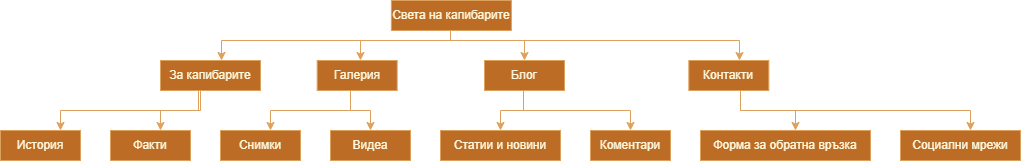

The diagram above was exported from draw.io. Its source (the exported page's mxGraphModel, read from the mxfile embedded in the PNG):
<mxGraphModel dx="1852" dy="334" grid="1" gridSize="10" guides="1" tooltips="1" connect="1" arrows="1" fold="1" page="1" pageScale="1" pageWidth="827" pageHeight="1169" math="0" shadow="0">
  <root>
    <mxCell id="0" />
    <mxCell id="1" parent="0" />
    <mxCell id="Av8MYonaIZ2pkuXahpEW-64" value="Света на капибарите" style="whiteSpace=wrap;html=1;strokeColor=#DDA15E;fontColor=#FEFAE0;fillColor=#BC6C25;" vertex="1" parent="1">
      <mxGeometry x="320.8641975308642" y="100" width="120" height="30" as="geometry" />
    </mxCell>
    <mxCell id="Av8MYonaIZ2pkuXahpEW-65" value="За капибарите" style="whiteSpace=wrap;html=1;strokeColor=#DDA15E;fontColor=#FEFAE0;fillColor=#BC6C25;" vertex="1" parent="1">
      <mxGeometry x="90.0041975308642" y="160" width="100" height="30" as="geometry" />
    </mxCell>
    <mxCell id="Av8MYonaIZ2pkuXahpEW-66" value="" style="noEdgeStyle=1;orthogonal=1;rounded=0;strokeColor=#DDA15E;fontColor=#FEFAE0;fillColor=#BC6C25;" edge="1" source="Av8MYonaIZ2pkuXahpEW-64" target="Av8MYonaIZ2pkuXahpEW-65" parent="1">
      <mxGeometry relative="1" as="geometry">
        <Array as="points">
          <mxPoint x="380" y="140" />
          <mxPoint x="370" y="140" />
          <mxPoint x="151" y="140" />
        </Array>
      </mxGeometry>
    </mxCell>
    <mxCell id="Av8MYonaIZ2pkuXahpEW-67" value="История" style="whiteSpace=wrap;html=1;strokeColor=#DDA15E;fontColor=#FEFAE0;fillColor=#BC6C25;" vertex="1" parent="1">
      <mxGeometry x="-70" y="230" width="80" height="30" as="geometry" />
    </mxCell>
    <mxCell id="Av8MYonaIZ2pkuXahpEW-68" value="" style="noEdgeStyle=1;orthogonal=1;rounded=0;strokeColor=#DDA15E;fontColor=#FEFAE0;fillColor=#BC6C25;" edge="1" source="Av8MYonaIZ2pkuXahpEW-65" target="Av8MYonaIZ2pkuXahpEW-67" parent="1">
      <mxGeometry relative="1" as="geometry">
        <Array as="points">
          <mxPoint x="128" y="210" />
          <mxPoint x="-10" y="210" />
        </Array>
      </mxGeometry>
    </mxCell>
    <mxCell id="Av8MYonaIZ2pkuXahpEW-69" value="Факти" style="whiteSpace=wrap;html=1;strokeColor=#DDA15E;fontColor=#FEFAE0;fillColor=#BC6C25;" vertex="1" parent="1">
      <mxGeometry x="40" y="230" width="80" height="30" as="geometry" />
    </mxCell>
    <mxCell id="Av8MYonaIZ2pkuXahpEW-70" value="" style="noEdgeStyle=1;orthogonal=1;rounded=0;strokeColor=#DDA15E;fontColor=#FEFAE0;fillColor=#BC6C25;" edge="1" source="Av8MYonaIZ2pkuXahpEW-65" target="Av8MYonaIZ2pkuXahpEW-69" parent="1">
      <mxGeometry relative="1" as="geometry">
        <Array as="points">
          <mxPoint x="130" y="210" />
          <mxPoint x="90" y="210" />
        </Array>
      </mxGeometry>
    </mxCell>
    <mxCell id="Av8MYonaIZ2pkuXahpEW-71" value="Галерия" style="whiteSpace=wrap;html=1;strokeColor=#DDA15E;fontColor=#FEFAE0;fillColor=#BC6C25;" vertex="1" parent="1">
      <mxGeometry x="246.67086419753088" y="160" width="80" height="30" as="geometry" />
    </mxCell>
    <mxCell id="Av8MYonaIZ2pkuXahpEW-72" value="" style="noEdgeStyle=1;orthogonal=1;rounded=0;strokeColor=#DDA15E;fontColor=#FEFAE0;fillColor=#BC6C25;" edge="1" source="Av8MYonaIZ2pkuXahpEW-64" target="Av8MYonaIZ2pkuXahpEW-71" parent="1">
      <mxGeometry relative="1" as="geometry">
        <Array as="points">
          <mxPoint x="380" y="140" />
          <mxPoint x="290" y="140" />
        </Array>
      </mxGeometry>
    </mxCell>
    <mxCell id="Av8MYonaIZ2pkuXahpEW-73" value="Снимки" style="whiteSpace=wrap;html=1;strokeColor=#DDA15E;fontColor=#FEFAE0;fillColor=#BC6C25;" vertex="1" parent="1">
      <mxGeometry x="150" y="230" width="80" height="30" as="geometry" />
    </mxCell>
    <mxCell id="Av8MYonaIZ2pkuXahpEW-74" value="" style="noEdgeStyle=1;orthogonal=1;rounded=0;strokeColor=#DDA15E;fontColor=#FEFAE0;fillColor=#BC6C25;" edge="1" source="Av8MYonaIZ2pkuXahpEW-71" target="Av8MYonaIZ2pkuXahpEW-73" parent="1">
      <mxGeometry relative="1" as="geometry">
        <Array as="points">
          <mxPoint x="280" y="210" />
          <mxPoint x="200" y="210" />
        </Array>
      </mxGeometry>
    </mxCell>
    <mxCell id="Av8MYonaIZ2pkuXahpEW-75" value="Видеа" style="whiteSpace=wrap;html=1;strokeColor=#DDA15E;fontColor=#FEFAE0;fillColor=#BC6C25;" vertex="1" parent="1">
      <mxGeometry x="260" y="230" width="80" height="30" as="geometry" />
    </mxCell>
    <mxCell id="Av8MYonaIZ2pkuXahpEW-76" value="" style="noEdgeStyle=1;orthogonal=1;rounded=0;strokeColor=#DDA15E;fontColor=#FEFAE0;fillColor=#BC6C25;" edge="1" source="Av8MYonaIZ2pkuXahpEW-71" target="Av8MYonaIZ2pkuXahpEW-75" parent="1">
      <mxGeometry relative="1" as="geometry">
        <Array as="points">
          <mxPoint x="280" y="210" />
          <mxPoint x="300" y="210" />
        </Array>
      </mxGeometry>
    </mxCell>
    <mxCell id="Av8MYonaIZ2pkuXahpEW-77" value="Блог" style="whiteSpace=wrap;html=1;strokeColor=#DDA15E;fontColor=#FEFAE0;fillColor=#BC6C25;" vertex="1" parent="1">
      <mxGeometry x="413.99753086419753" y="160" width="80" height="30" as="geometry" />
    </mxCell>
    <mxCell id="Av8MYonaIZ2pkuXahpEW-78" value="" style="noEdgeStyle=1;orthogonal=1;rounded=0;strokeColor=#DDA15E;fontColor=#FEFAE0;fillColor=#BC6C25;" edge="1" source="Av8MYonaIZ2pkuXahpEW-64" target="Av8MYonaIZ2pkuXahpEW-77" parent="1">
      <mxGeometry relative="1" as="geometry">
        <Array as="points">
          <mxPoint x="380" y="140" />
          <mxPoint x="454" y="140" />
        </Array>
      </mxGeometry>
    </mxCell>
    <mxCell id="Av8MYonaIZ2pkuXahpEW-79" value="Статии и новини" style="whiteSpace=wrap;html=1;strokeColor=#DDA15E;fontColor=#FEFAE0;fillColor=#BC6C25;" vertex="1" parent="1">
      <mxGeometry x="370" y="230" width="120" height="30" as="geometry" />
    </mxCell>
    <mxCell id="Av8MYonaIZ2pkuXahpEW-80" value="" style="noEdgeStyle=1;orthogonal=1;rounded=0;strokeColor=#DDA15E;fontColor=#FEFAE0;fillColor=#BC6C25;" edge="1" source="Av8MYonaIZ2pkuXahpEW-77" target="Av8MYonaIZ2pkuXahpEW-79" parent="1">
      <mxGeometry relative="1" as="geometry">
        <Array as="points">
          <mxPoint x="453" y="210" />
          <mxPoint x="430" y="210" />
        </Array>
      </mxGeometry>
    </mxCell>
    <mxCell id="Av8MYonaIZ2pkuXahpEW-81" value="Коментари" style="whiteSpace=wrap;html=1;strokeColor=#DDA15E;fontColor=#FEFAE0;fillColor=#BC6C25;" vertex="1" parent="1">
      <mxGeometry x="520" y="230" width="80" height="30" as="geometry" />
    </mxCell>
    <mxCell id="Av8MYonaIZ2pkuXahpEW-82" value="" style="noEdgeStyle=1;orthogonal=1;rounded=0;strokeColor=#DDA15E;fontColor=#FEFAE0;fillColor=#BC6C25;" edge="1" source="Av8MYonaIZ2pkuXahpEW-77" target="Av8MYonaIZ2pkuXahpEW-81" parent="1">
      <mxGeometry relative="1" as="geometry">
        <Array as="points">
          <mxPoint x="453" y="210" />
          <mxPoint x="560" y="210" />
        </Array>
      </mxGeometry>
    </mxCell>
    <mxCell id="Av8MYonaIZ2pkuXahpEW-83" value="Контакти" style="whiteSpace=wrap;html=1;strokeColor=#DDA15E;fontColor=#FEFAE0;fillColor=#BC6C25;" vertex="1" parent="1">
      <mxGeometry x="618.3375308641976" y="160" width="80" height="30" as="geometry" />
    </mxCell>
    <mxCell id="Av8MYonaIZ2pkuXahpEW-84" value="" style="noEdgeStyle=1;orthogonal=1;rounded=0;strokeColor=#DDA15E;fontColor=#FEFAE0;fillColor=#BC6C25;" edge="1" source="Av8MYonaIZ2pkuXahpEW-64" target="Av8MYonaIZ2pkuXahpEW-83" parent="1">
      <mxGeometry relative="1" as="geometry">
        <Array as="points">
          <mxPoint x="380" y="140" />
          <mxPoint x="669" y="140" />
        </Array>
      </mxGeometry>
    </mxCell>
    <mxCell id="Av8MYonaIZ2pkuXahpEW-85" value="Форма за обратна връзка" style="whiteSpace=wrap;html=1;strokeColor=#DDA15E;fontColor=#FEFAE0;fillColor=#BC6C25;" vertex="1" parent="1">
      <mxGeometry x="630" y="230" width="170" height="30" as="geometry" />
    </mxCell>
    <mxCell id="Av8MYonaIZ2pkuXahpEW-86" value="" style="noEdgeStyle=1;orthogonal=1;rounded=0;strokeColor=#DDA15E;fontColor=#FEFAE0;fillColor=#BC6C25;" edge="1" source="Av8MYonaIZ2pkuXahpEW-83" target="Av8MYonaIZ2pkuXahpEW-85" parent="1">
      <mxGeometry relative="1" as="geometry">
        <Array as="points">
          <mxPoint x="670" y="210" />
          <mxPoint x="725" y="210" />
        </Array>
      </mxGeometry>
    </mxCell>
    <mxCell id="Av8MYonaIZ2pkuXahpEW-87" value="Социални мрежи" style="whiteSpace=wrap;html=1;strokeColor=#DDA15E;fontColor=#FEFAE0;fillColor=#BC6C25;" vertex="1" parent="1">
      <mxGeometry x="830" y="230" width="120" height="30" as="geometry" />
    </mxCell>
    <mxCell id="Av8MYonaIZ2pkuXahpEW-88" value="" style="noEdgeStyle=1;orthogonal=1;rounded=0;strokeColor=#DDA15E;fontColor=#FEFAE0;fillColor=#BC6C25;" edge="1" source="Av8MYonaIZ2pkuXahpEW-83" target="Av8MYonaIZ2pkuXahpEW-87" parent="1">
      <mxGeometry relative="1" as="geometry">
        <Array as="points">
          <mxPoint x="670" y="210" />
          <mxPoint x="900" y="210" />
        </Array>
      </mxGeometry>
    </mxCell>
  </root>
</mxGraphModel>